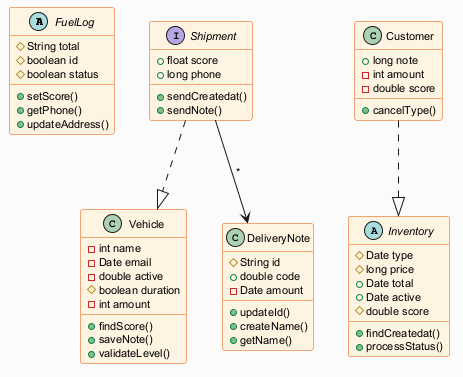

The diagram above was rendered by PlantUML. Its source (embedded in the PNG):
@startuml
skinparam backgroundColor #FAFAFA
skinparam classBackgroundColor #FFF3E0
skinparam classBorderColor #E65100
skinparam defaultFontSize 11
abstract class FuelLog {
  #String total
  #boolean id
  #boolean status
  +setScore()
  +getPhone()
  +updateAddress()
}
class Vehicle {
  -int name
  -Date email
  -double active
  #boolean duration
  -int amount
  +findScore()
  +saveNote()
  +validateLevel()
}
abstract class Inventory {
  #Date type
  #long price
  +Date total
  +Date active
  #double score
  +findCreatedat()
  +processStatus()
}
class Customer {
  +long note
  -int amount
  -double score
  +cancelType()
}
interface Shipment {
  +float score
  +long phone
  +sendCreatedat()
  +sendNote()
}
class DeliveryNote {
  #String id
  +double code
  -Date amount
  +updateId()
  +createName()
  +getName()
}
Customer ..|> Inventory
Shipment ..|> Vehicle
Shipment --> DeliveryNote : "*"
@enduml